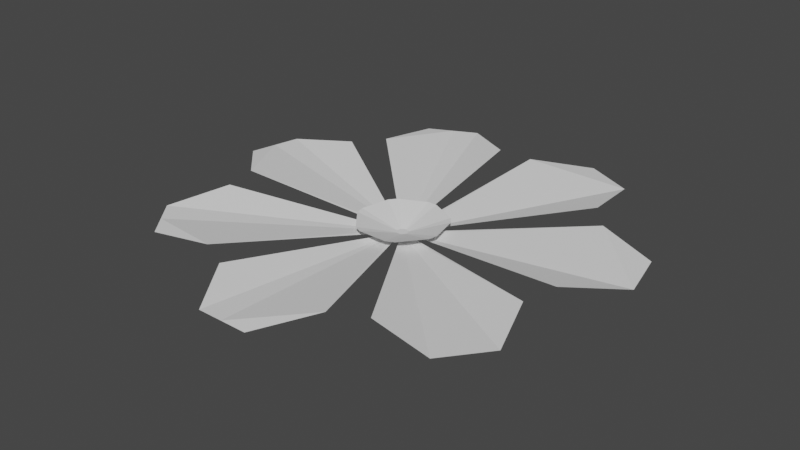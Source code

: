 # Source: flat_flower2.blend  (saved by Blender 2.81.16; exported with 4.5.12 LTS)
import bpy
from mathutils import Matrix  # noqa: F401  (used for matrix-valued properties, if any)

bpy.ops.wm.read_factory_settings(use_empty=True)
scene = bpy.context.scene
scene.name = 'Scene'

# ---- collections
col_collection = bpy.data.collections.new('Collection'); scene.collection.children.link(col_collection)

# ---- world
world_world = bpy.data.worlds.new('World'); scene.world = world_world
world_world.use_nodes = True; world_world.node_tree.nodes.clear()
_N = world_world.node_tree.nodes; _L = world_world.node_tree.links
n0 = _N.new('ShaderNodeOutputWorld'); n0.name = 'World Output'; n0.location = (300, 300)
n1 = _N.new('ShaderNodeBackground'); n1.name = 'Background'; n1.location = (10, 300)
n1.inputs[0].default_value = (0.05088, 0.05088, 0.05088, 1.0)
_L.new(n1.outputs[0], n0.inputs[0])
n0.is_active_output = True
world_world.color = (0.05088, 0.05088, 0.05088)
world_world.use_sun_shadow = False
world_world.sun_shadow_jitter_overblur = 0.0

# ---- meshes
me_cylinder = bpy.data.meshes.new('Cylinder')
me_cylinder.from_pydata([(-1.191, 2.489, 2.514), (-2.684, 0.617, 2.514), (-2.151, -1.717, 2.514), (0.005652, -2.756, 2.514), (2.163, -1.717, 2.514), (2.696, 0.617, 2.514), (1.203, 2.489, 2.514), (0.04479, 0.03857, 2.379), (1.592, 1.558, 2.592), (1.502, 2.345, 2.514), (0.9035, 2.633, 2.514), (0.2322, 2.212, 2.592), (0.003032, 0.05868, 2.379), (-0.01089, 0.05868, 2.379), (-0.2209, 2.212, 2.592), (-0.8922, 2.633, 2.514), (-1.491, 2.345, 2.514), (-1.58, 1.558, 2.592), (-0.05265, 0.03857, 2.379), (-0.06133, 0.02769, 2.379), (-1.863, 1.203, 2.592), (-2.61, 0.9409, 2.514), (-2.758, 0.2932, 2.514), (-2.199, -0.2677, 2.592), (-0.07164, -0.0175, 2.379), (-0.06854, -0.03107, 2.379), (-2.098, -0.7095, 2.592), (-2.359, -1.457, 2.514), (-1.944, -1.977, 2.514), (-0.0271, -0.07335, 2.379), (-0.7488, -2.086, 2.592), (-0.307, -2.756, 2.514), (0.3378, -2.756, 2.514), (0.7601, -2.086, 2.592), (0.01925, -0.07335, 2.379), (0.03179, -0.06731, 2.379), (1.168, -1.889, 2.592), (1.956, -1.977, 2.514), (2.37, -1.457, 2.514), (2.109, -0.7095, 2.592), (0.06069, -0.03107, 2.379), (0.06372, -0.01724, 2.379), (2.208, -0.2592, 2.592), (2.767, 0.3043, 2.514), (2.621, 0.9423, 2.514), (1.874, 1.203, 2.592), (0.05347, 0.02769, 2.379), (-1.157, -1.889, 2.592), (-0.03964, -0.06731, 2.379), (0.3899, 0.3765, 2.529), (0.0523, 0.539, 2.529), (-0.06023, 0.539, 2.529), (-0.3978, 0.3765, 2.529), (-0.468, 0.2885, 2.529), (-0.5513, -0.07679, 2.529), (-0.5263, -0.1865, 2.529), (-0.1913, -0.5283, 2.529), (0.1834, -0.5283, 2.529), (0.2848, -0.4794, 2.529), (0.5184, -0.1865, 2.529), (0.5429, -0.0747, 2.529), (0.46, 0.2885, 2.529), (-0.2927, -0.4794, 2.529)], [], [(44, 45, 46, 41, 42, 43, 5), (10, 11, 12, 7, 8, 9, 6), (34, 29, 30, 31, 3, 32, 33), (40, 35, 36, 37, 4, 38, 39), (24, 19, 20, 21, 1, 22, 23), (48, 25, 26, 27, 2, 28, 47), (18, 13, 14, 15, 0, 16, 17), (13, 18, 52, 51), (29, 48, 62, 56), (41, 40, 59, 60), (13, 12, 50, 51), (19, 18, 52, 53), (24, 19, 53, 54), (40, 35, 58, 59), (7, 46, 61, 49), (48, 25, 55, 62), (46, 41, 60, 61), (35, 34, 57, 58), (12, 7, 49, 50), (25, 24, 54, 55), (34, 29, 56, 57), (25, 48, 29, 34, 35, 40, 41, 46, 7, 12, 13, 18, 19, 24)])
_uv = me_cylinder.uv_layers.new(name='UVMap')
_uv.uv.foreach_set('vector', [0.0, 0.0, 0.0, 0.0, 0.1607, 1.0, 0.2672, 1.0, 0.0, 0.0, 0.0, 0.0, 0.0, 0.0, 0.0, 0.0, 0.0, 0.0, 0.01786, 1.0, 0.125, 1.0, 0.0, 0.0, 0.0, 0.0, 0.0, 0.0, 0.4464, 1.0, 0.5536, 1.0, 0.0, 0.0, 0.0, 0.0, 0.0, 0.0, 0.0, 0.0, 0.0, 0.0, 0.3036, 1.0, 0.4107, 1.0, 0.0, 0.0, 0.0, 0.0, 0.0, 0.0, 0.0, 0.0, 0.0, 0.0, 0.7321, 1.0, 0.8393, 1.0, 0.0, 0.0, 0.0, 0.0, 0.0, 0.0, 0.0, 0.0, 0.0, 0.0, 0.5893, 1.0, 0.6964, 1.0, 0.0, 0.0, 0.0, 0.0, 0.0, 0.0, 0.0, 0.0, 0.0, 0.0, 0.875, 1.0, 0.9821, 1.0, 0.0, 0.0, 0.0, 0.0, 0.0, 0.0, 0.0, 0.0, 0.0, 0.0, 0.9821, 1.0, 0.875, 1.0, 0.875, 1.0, 0.9821, 1.0, 0.0, 0.0, 0.0, 0.0, 0.0, 0.0, 0.0, 0.0, 0.0, 0.0, 0.0, 0.0, 0.0, 0.0, 0.0, 0.0, 0.0, 0.0, 0.0, 0.0, 0.0, 0.0, 0.0, 0.0, 0.0, 0.0, 0.0, 0.0, 0.0, 0.0, 0.0, 0.0, 0.7321, 1.0, 0.8393, 1.0, 0.8393, 1.0, 0.7321, 1.0, 0.3036, 1.0, 0.4107, 1.0, 0.4107, 1.0, 0.3036, 1.0, 0.0, 0.0, 0.0, 0.0, 0.0, 0.0, 0.0, 0.0, 0.5893, 1.0, 0.6964, 1.0, 0.6964, 1.0, 0.5893, 1.0, 0.1607, 1.0, 0.2672, 1.0, 0.2672, 1.0, 0.1607, 1.0, 0.0, 0.0, 0.0, 0.0, 0.0, 0.0, 0.0, 0.0, 0.01786, 1.0, 0.125, 1.0, 0.125, 1.0, 0.01786, 1.0, 0.0, 0.0, 0.0, 0.0, 0.0, 0.0, 0.0, 0.0, 0.4464, 1.0, 0.5536, 1.0, 0.5536, 1.0, 0.4464, 1.0, 0.0, 0.0, 0.0, 0.0, 0.0, 0.0, 0.0, 0.0, 0.0, 0.0, 0.0, 0.0, 0.0, 0.0, 0.0, 0.0, 0.0, 0.0, 0.0, 0.0, 0.0, 0.0, 0.0, 0.0, 0.0, 0.0, 0.0, 0.0])
me_cylinder.use_remesh_fix_poles = True
me_cylinder.use_remesh_preserve_attributes = False
me_cylinder.use_mirror_vertex_groups = False
me_cylinder.update()

# ---- objects
ob_cylinder = bpy.data.objects.new('Cylinder', me_cylinder)

# ---- transforms, parenting, visibility, modifiers, constraints
ob_cylinder.location = (0.0, 0.0, 0.0)
ob_cylinder.lineart.crease_threshold = 0.0

# ---- collection membership
col_collection.objects.link(ob_cylinder)

# ---- scene / render settings (as saved in the file)
scene.frame_start = 1; scene.frame_end = 250; scene.frame_set(1)
scene.render.engine = 'BLENDER_EEVEE_NEXT'
scene.cycles.use_denoising = False
scene.cycles.samples = 128
scene.cycles.sampling_pattern = 'TABULATED_SOBOL'
scene.cycles.use_adaptive_sampling = False
scene.cycles.use_light_tree = False
scene.view_settings.view_transform = 'Filmic'
bpy.context.view_layer.update()

# ---- added for rendering (the .blend has no active camera and no usable light): camera, sun
cam_auto = bpy.data.cameras.new('AutoCamera')
cam_auto.lens = 50.0
cam_auto.sensor_width = 36.0
cam_auto.clip_end = 1000.0
ob_auto_camera = bpy.data.objects.new('AutoCamera', cam_auto)
scene.collection.objects.link(ob_auto_camera)
ob_auto_camera.location = (7.14797, -8.63379, 8.20016)
ob_auto_camera.rotation_euler = (1.09748, -7.21219e-08, 0.694738)
scene.camera = ob_auto_camera
light_auto_sun = bpy.data.lights.new('AutoSun', 'SUN')
light_auto_sun.energy = 3.0
light_auto_sun.angle = 0.0523599
ob_auto_sun = bpy.data.objects.new('AutoSun', light_auto_sun)
scene.collection.objects.link(ob_auto_sun)
ob_auto_sun.rotation_euler = (0.872665, 0.174533, 0.523599)
bpy.context.view_layer.update()
